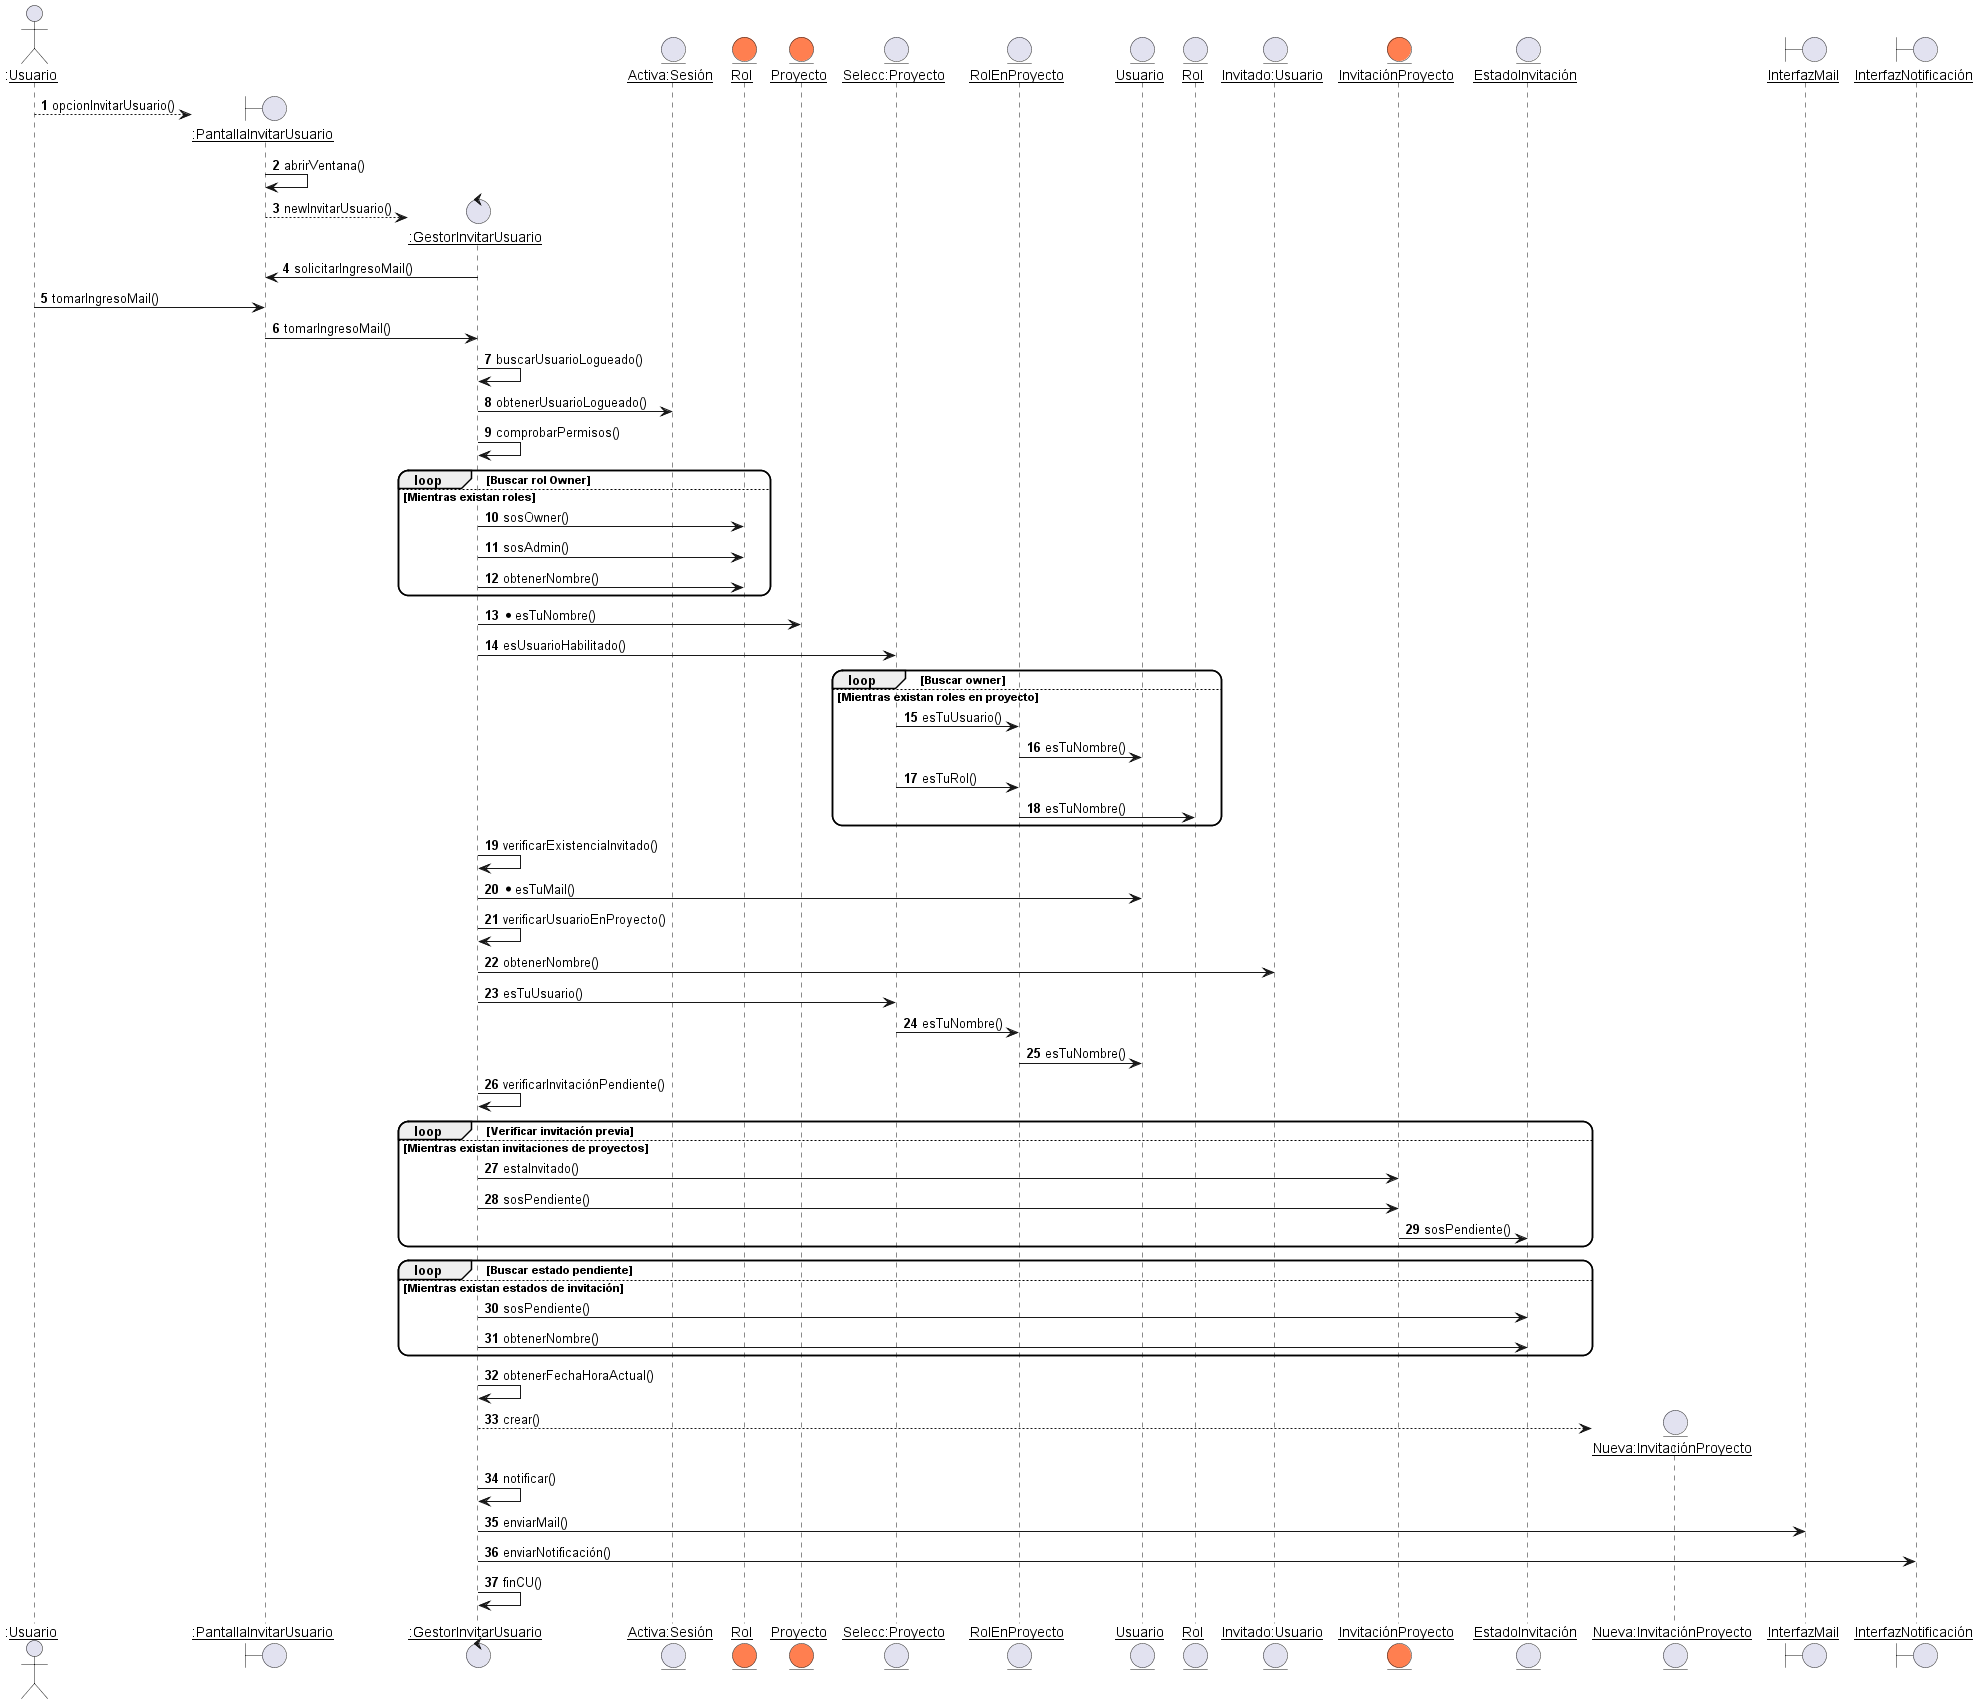

The diagram above was rendered by PlantUML. Its source (embedded in the PNG):
@startuml RealizaciónCU11VistaDinámica
skinparam roundcorner 20
skinparam maxmessagesize 60
autonumber
Actor ":__Usuario__" as U
create boundary "__:PantallaInvitarUsuario__" as PIU
U --> PIU : opcionInvitarUsuario()
PIU -> PIU : abrirVentana()
create control "__:GestorInvitarUsuario__" as GIU
PIU --> GIU : newInvitarUsuario()
GIU -> PIU: solicitarIngresoMail()
U -> PIU: tomarIngresoMail()
PIU -> GIU : tomarIngresoMail()
GIU -> GIU : buscarUsuarioLogueado()
entity "__Activa:Sesión__" as ASS
GIU -> ASS : obtenerUsuarioLogueado()
GIU -> GIU : comprobarPermisos()
entity "__Rol__" as R #Coral
loop Buscar rol Owner
else Mientras existan roles
    GIU -> R : sosOwner()
    GIU -> R : sosAdmin()
    GIU -> R : obtenerNombre()
end
entity "__Proyecto__" as P #Coral
GIU -> P : *esTuNombre()
entity "__Selecc:Proyecto__" as SP
GIU -> SP : esUsuarioHabilitado()
entity "__RolEnProyecto__" as REP
loop Buscar owner
else Mientras existan roles en proyecto
    SP -> REP : esTuUsuario()
    entity "__Usuario__" as US
    REP -> US : esTuNombre()
    SP -> REP : esTuRol()
    entity "__Rol__" as RO
    REP -> RO : esTuNombre()
end
GIU -> GIU : verificarExistenciaInvitado()
GIU -> US : *esTuMail()
GIU -> GIU : verificarUsuarioEnProyecto()
entity "__Invitado:Usuario__" as IUS
GIU -> IUS : obtenerNombre()
GIU -> SP : esTuUsuario()
SP -> REP : esTuNombre()
REP -> US : esTuNombre()
GIU -> GIU : verificarInvitaciónPendiente()
' Pasa si TODO el loop da False.
loop Verificar invitación previa
else Mientras existan invitaciones de proyectos
    entity "__InvitaciónProyecto__" as IP #Coral
    GIU -> IP : estaInvitado()
    GIU -> IP : sosPendiente()
    entity "__EstadoInvitación__" as EI
    IP -> EI : sosPendiente()
end
loop Buscar estado pendiente
else Mientras existan estados de invitación
    GIU -> EI : sosPendiente()
    GIU -> EI : obtenerNombre()
end
GIU -> GIU : obtenerFechaHoraActual()
create entity "__Nueva:InvitaciónProyecto__" as NIP
GIU --> NIP : crear()
GIU -> GIU : notificar()
boundary "__InterfazMail__" as IM
GIU -> IM : enviarMail()
boundary "__InterfazNotificación__" as IN
GIU -> IN : enviarNotificación()
GIU -> GIU : finCU()
@enduml